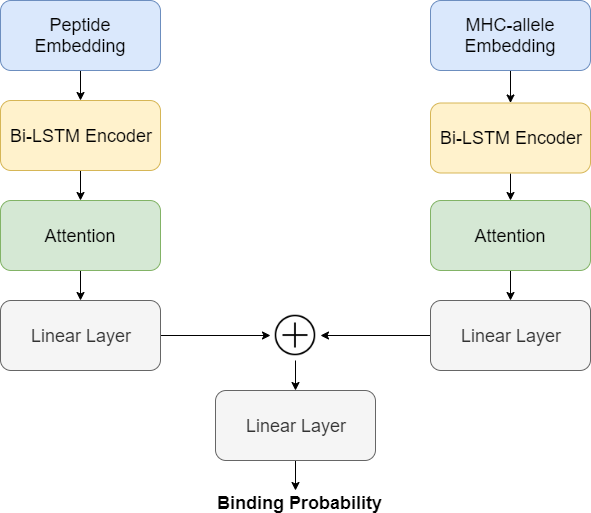

The diagram above was exported from draw.io. Its source (the exported page's mxGraphModel, read from the mxfile embedded in the PNG):
<mxGraphModel dx="866" dy="473" grid="1" gridSize="10" guides="1" tooltips="1" connect="1" arrows="1" fold="1" page="1" pageScale="1" pageWidth="850" pageHeight="1100" math="0" shadow="0">
  <root>
    <mxCell id="0" />
    <mxCell id="1" parent="0" />
    <mxCell id="0hnGeZbHYrelsPLsuR3f-1" style="edgeStyle=orthogonalEdgeStyle;rounded=0;orthogonalLoop=1;jettySize=auto;html=1;exitX=0.5;exitY=1;exitDx=0;exitDy=0;" parent="1" source="p3Ojre8NJStcBreZ4M-m-1" target="p3Ojre8NJStcBreZ4M-m-3" edge="1">
      <mxGeometry relative="1" as="geometry" />
    </mxCell>
    <mxCell id="p3Ojre8NJStcBreZ4M-m-1" value="&lt;font style=&quot;font-size: 18px&quot;&gt;Peptide Embedding&lt;/font&gt;" style="rounded=1;whiteSpace=wrap;html=1;fontSize=14;fillColor=#dae8fc;strokeColor=#6c8ebf;" parent="1" vertex="1">
      <mxGeometry x="10" y="40" width="160" height="70" as="geometry" />
    </mxCell>
    <mxCell id="0hnGeZbHYrelsPLsuR3f-2" style="edgeStyle=orthogonalEdgeStyle;rounded=0;orthogonalLoop=1;jettySize=auto;html=1;exitX=0.5;exitY=1;exitDx=0;exitDy=0;" parent="1" source="p3Ojre8NJStcBreZ4M-m-3" target="p3Ojre8NJStcBreZ4M-m-5" edge="1">
      <mxGeometry relative="1" as="geometry" />
    </mxCell>
    <mxCell id="p3Ojre8NJStcBreZ4M-m-3" value="&lt;font style=&quot;font-size: 18px&quot;&gt;Bi-LSTM Encoder&lt;/font&gt;" style="rounded=1;whiteSpace=wrap;html=1;fontSize=14;fillColor=#fff2cc;strokeColor=#d6b656;" parent="1" vertex="1">
      <mxGeometry x="10" y="140" width="160" height="70" as="geometry" />
    </mxCell>
    <mxCell id="0hnGeZbHYrelsPLsuR3f-3" style="edgeStyle=orthogonalEdgeStyle;rounded=0;orthogonalLoop=1;jettySize=auto;html=1;exitX=0.5;exitY=1;exitDx=0;exitDy=0;" parent="1" source="p3Ojre8NJStcBreZ4M-m-5" target="d4zwBeuQsYAWjffue4LV-3" edge="1">
      <mxGeometry relative="1" as="geometry" />
    </mxCell>
    <mxCell id="p3Ojre8NJStcBreZ4M-m-5" value="&lt;font style=&quot;font-size: 18px&quot;&gt;Attention&lt;/font&gt;" style="rounded=1;whiteSpace=wrap;html=1;fontSize=14;fillColor=#d5e8d4;strokeColor=#82b366;" parent="1" vertex="1">
      <mxGeometry x="10" y="240" width="160" height="70" as="geometry" />
    </mxCell>
    <mxCell id="0hnGeZbHYrelsPLsuR3f-10" style="edgeStyle=orthogonalEdgeStyle;rounded=0;orthogonalLoop=1;jettySize=auto;html=1;exitX=0.5;exitY=1;exitDx=0;exitDy=0;" parent="1" source="p3Ojre8NJStcBreZ4M-m-11" edge="1">
      <mxGeometry relative="1" as="geometry">
        <mxPoint x="305" y="530" as="targetPoint" />
      </mxGeometry>
    </mxCell>
    <mxCell id="p3Ojre8NJStcBreZ4M-m-11" value="&lt;font style=&quot;font-size: 18px&quot;&gt;Linear Layer&lt;/font&gt;" style="rounded=1;whiteSpace=wrap;html=1;fontSize=14;fillColor=#f5f5f5;strokeColor=#666666;fontColor=#333333;" parent="1" vertex="1">
      <mxGeometry x="225" y="430" width="160" height="70" as="geometry" />
    </mxCell>
    <mxCell id="0hnGeZbHYrelsPLsuR3f-9" style="edgeStyle=orthogonalEdgeStyle;rounded=0;orthogonalLoop=1;jettySize=auto;html=1;exitX=0.5;exitY=1;exitDx=0;exitDy=0;" parent="1" source="p3Ojre8NJStcBreZ4M-m-18" target="p3Ojre8NJStcBreZ4M-m-11" edge="1">
      <mxGeometry relative="1" as="geometry" />
    </mxCell>
    <mxCell id="p3Ojre8NJStcBreZ4M-m-18" value="" style="shape=image;html=1;verticalAlign=top;verticalLabelPosition=bottom;labelBackgroundColor=#ffffff;imageAspect=0;aspect=fixed;image=https://cdn4.iconfinder.com/data/icons/ionicons/512/icon-ios7-plus-outline-128.png" parent="1" vertex="1">
      <mxGeometry x="280" y="350" width="50" height="50" as="geometry" />
    </mxCell>
    <mxCell id="0hnGeZbHYrelsPLsuR3f-7" style="edgeStyle=orthogonalEdgeStyle;rounded=0;orthogonalLoop=1;jettySize=auto;html=1;exitX=1;exitY=0.5;exitDx=0;exitDy=0;" parent="1" source="d4zwBeuQsYAWjffue4LV-3" target="p3Ojre8NJStcBreZ4M-m-18" edge="1">
      <mxGeometry relative="1" as="geometry" />
    </mxCell>
    <mxCell id="d4zwBeuQsYAWjffue4LV-3" value="&lt;font style=&quot;font-size: 18px&quot;&gt;Linear Layer&lt;/font&gt;" style="rounded=1;whiteSpace=wrap;html=1;fontSize=14;fillColor=#f5f5f5;strokeColor=#666666;fontColor=#333333;" parent="1" vertex="1">
      <mxGeometry x="10" y="340" width="160" height="70" as="geometry" />
    </mxCell>
    <mxCell id="0hnGeZbHYrelsPLsuR3f-4" style="edgeStyle=orthogonalEdgeStyle;rounded=0;orthogonalLoop=1;jettySize=auto;html=1;exitX=0.5;exitY=1;exitDx=0;exitDy=0;" parent="1" source="d4zwBeuQsYAWjffue4LV-7" target="d4zwBeuQsYAWjffue4LV-8" edge="1">
      <mxGeometry relative="1" as="geometry" />
    </mxCell>
    <mxCell id="d4zwBeuQsYAWjffue4LV-7" value="&lt;font&gt;&lt;font style=&quot;font-size: 18px&quot;&gt;MHC-allele Embedding&lt;/font&gt;&lt;/font&gt;" style="rounded=1;whiteSpace=wrap;html=1;fontSize=14;fillColor=#dae8fc;strokeColor=#6c8ebf;" parent="1" vertex="1">
      <mxGeometry x="440" y="40" width="160" height="70" as="geometry" />
    </mxCell>
    <mxCell id="0hnGeZbHYrelsPLsuR3f-5" style="edgeStyle=orthogonalEdgeStyle;rounded=0;orthogonalLoop=1;jettySize=auto;html=1;exitX=0.5;exitY=1;exitDx=0;exitDy=0;" parent="1" source="d4zwBeuQsYAWjffue4LV-8" target="d4zwBeuQsYAWjffue4LV-9" edge="1">
      <mxGeometry relative="1" as="geometry" />
    </mxCell>
    <mxCell id="d4zwBeuQsYAWjffue4LV-8" value="&lt;font style=&quot;font-size: 18px&quot;&gt;Bi-LSTM Encoder&lt;/font&gt;" style="rounded=1;whiteSpace=wrap;html=1;fontSize=14;fillColor=#fff2cc;strokeColor=#d6b656;" parent="1" vertex="1">
      <mxGeometry x="440" y="142.5" width="160" height="70" as="geometry" />
    </mxCell>
    <mxCell id="0hnGeZbHYrelsPLsuR3f-6" style="edgeStyle=orthogonalEdgeStyle;rounded=0;orthogonalLoop=1;jettySize=auto;html=1;exitX=0.5;exitY=1;exitDx=0;exitDy=0;" parent="1" source="d4zwBeuQsYAWjffue4LV-9" target="d4zwBeuQsYAWjffue4LV-10" edge="1">
      <mxGeometry relative="1" as="geometry" />
    </mxCell>
    <mxCell id="d4zwBeuQsYAWjffue4LV-9" value="&lt;font style=&quot;font-size: 18px&quot;&gt;Attention&lt;/font&gt;" style="rounded=1;whiteSpace=wrap;html=1;fontSize=14;fillColor=#d5e8d4;strokeColor=#82b366;" parent="1" vertex="1">
      <mxGeometry x="440" y="240" width="160" height="70" as="geometry" />
    </mxCell>
    <mxCell id="0hnGeZbHYrelsPLsuR3f-8" style="edgeStyle=orthogonalEdgeStyle;rounded=0;orthogonalLoop=1;jettySize=auto;html=1;exitX=0;exitY=0.5;exitDx=0;exitDy=0;" parent="1" source="d4zwBeuQsYAWjffue4LV-10" target="p3Ojre8NJStcBreZ4M-m-18" edge="1">
      <mxGeometry relative="1" as="geometry" />
    </mxCell>
    <mxCell id="d4zwBeuQsYAWjffue4LV-10" value="&lt;font style=&quot;font-size: 18px&quot;&gt;Linear Layer&lt;/font&gt;" style="rounded=1;whiteSpace=wrap;html=1;fontSize=14;fillColor=#f5f5f5;strokeColor=#666666;fontColor=#333333;" parent="1" vertex="1">
      <mxGeometry x="440" y="340" width="160" height="70" as="geometry" />
    </mxCell>
    <mxCell id="p3Ojre8NJStcBreZ4M-m-24" value="&lt;font style=&quot;font-size: 18px&quot;&gt;Binding Probability&lt;/font&gt;" style="text;html=1;resizable=0;points=[];autosize=1;align=left;verticalAlign=top;spacingTop=-4;fontStyle=1;fontSize=14;" parent="1" vertex="1">
      <mxGeometry x="225" y="530" width="160" height="20" as="geometry" />
    </mxCell>
  </root>
</mxGraphModel>